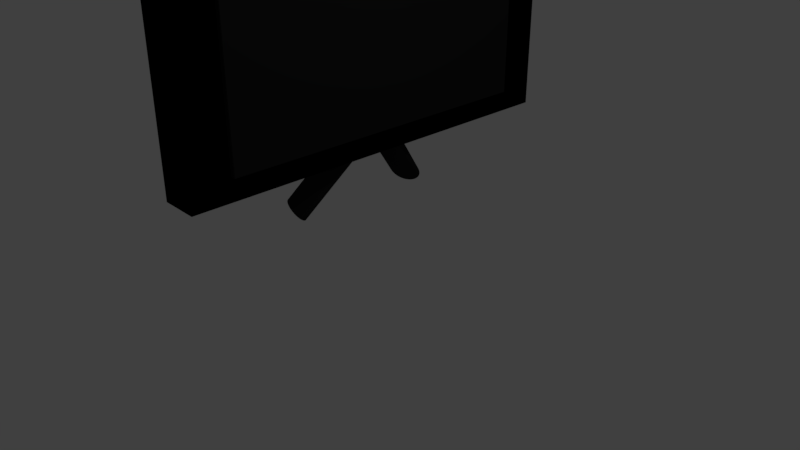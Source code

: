 # Source: tv.blend  (saved by Blender 2.78.0; exported with 4.5.12 LTS)
import bpy
from mathutils import Matrix  # noqa: F401  (used for matrix-valued properties, if any)

bpy.ops.wm.read_factory_settings(use_empty=True)
scene = bpy.context.scene
scene.name = 'Scene'

# ---- collections
col_collection_1 = bpy.data.collections.new('Collection 1'); scene.collection.children.link(col_collection_1)

# ---- materials (node trees are filled in below, after node groups)
mat_material_001 = bpy.data.materials.new('Material.001')
mat_material_001.alpha_threshold = 0.0
mat_material_001.use_transparent_shadow = False
mat_material_001.diffuse_color = (0.016, 0.016, 0.016, 1.0)
mat_material_001.roughness = 0.5
mat_material_001.line_color = (0.0, 0.0, 0.0, 1.0)
mat_material = bpy.data.materials.new('Material')
mat_material.alpha_threshold = 0.0
mat_material.use_transparent_shadow = False
mat_material.diffuse_color = (0.0, 0.0, 0.0, 1.0)
mat_material.roughness = 0.5
mat_material.line_color = (0.0, 0.0, 0.0, 1.0)

# ---- material node trees

# ---- world
world_world = bpy.data.worlds.new('World'); scene.world = world_world
world_world.color = (0.05088, 0.05088, 0.05088)
world_world.use_sun_shadow = False
world_world.sun_shadow_jitter_overblur = 0.0
world_world.cycles.sampling_method = 'MANUAL'

# ---- cameras
cam_camera = bpy.data.cameras.new('Camera')
cam_camera.clip_end = 100.0
cam_camera.lens = 35.0
cam_camera.sensor_width = 32.0
cam_camera.sensor_height = 18.0
cam_camera.ortho_scale = 7.314
cam_camera.dof.focus_distance = 0.0
cam_camera.dof.aperture_fstop = 128.0

# ---- lights
light_lamp = bpy.data.lights.new('Lamp', 'POINT')
light_lamp.transmission_factor = 0.0
light_lamp.cutoff_distance = 30.0
light_lamp.energy = 100.0
light_lamp.shadow_buffer_clip_start = 1.001
light_lamp.shadow_soft_size = 0.1
light_lamp.shadow_maximum_resolution = 0.006
light_lamp.use_absolute_resolution = True

# ---- meshes
me_cylinder = bpy.data.meshes.new('Cylinder')
me_cylinder.from_pydata([(0.0, 1.0, -1.644), (0.0, 1.0, 8.234), (0.1951, 0.9808, -1.644), (0.1951, 0.9808, 8.234), (0.3827, 0.9239, -1.644), (0.3827, 0.9239, 8.234), (0.5556, 0.8315, -1.644), (0.5556, 0.8315, 8.234), (0.7071, 0.7071, -1.644), (0.7071, 0.7071, 8.234), (0.8315, 0.5556, -1.644), (0.8315, 0.5556, 8.234), (0.9239, 0.3827, -1.644), (0.9239, 0.3827, 8.234), (0.9808, 0.1951, -1.644), (0.9808, 0.1951, 8.234), (1.0, 7.55e-08, -1.644), (1.0, 7.55e-08, 8.234), (0.9808, -0.1951, -1.644), (0.9808, -0.1951, 8.234), (0.9239, -0.3827, -1.644), (0.9239, -0.3827, 8.234), (0.8315, -0.5556, -1.644), (0.8315, -0.5556, 8.234), (0.7071, -0.7071, -1.644), (0.7071, -0.7071, 8.234), (0.5556, -0.8315, -1.644), (0.5556, -0.8315, 8.234), (0.3827, -0.9239, -1.644), (0.3827, -0.9239, 8.234), (0.1951, -0.9808, -1.644), (0.1951, -0.9808, 8.234), (-3.258e-07, -1.0, -1.644), (-3.258e-07, -1.0, 8.234), (-0.1951, -0.9808, -1.644), (-0.1951, -0.9808, 8.234), (-0.3827, -0.9239, -1.644), (-0.3827, -0.9239, 8.234), (-0.5556, -0.8315, -1.644), (-0.5556, -0.8315, 8.234), (-0.7071, -0.7071, -1.644), (-0.7071, -0.7071, 8.234), (-0.8315, -0.5556, -1.644), (-0.8315, -0.5556, 8.234), (-0.9239, -0.3827, -1.644), (-0.9239, -0.3827, 8.234), (-0.9808, -0.1951, -1.644), (-0.9808, -0.1951, 8.234), (-1.0, 9.656e-07, -1.644), (-1.0, 9.656e-07, 8.234), (-0.9808, 0.1951, -1.644), (-0.9808, 0.1951, 8.234), (-0.9239, 0.3827, -1.644), (-0.9239, 0.3827, 8.234), (-0.8315, 0.5556, -1.644), (-0.8315, 0.5556, 8.234), (-0.7071, 0.7071, -1.644), (-0.7071, 0.7071, 8.234), (-0.5556, 0.8315, -1.644), (-0.5556, 0.8315, 8.234), (-0.3827, 0.9239, -1.644), (-0.3827, 0.9239, 8.234), (-0.1951, 0.9808, -1.644), (-0.1951, 0.9808, 8.234)], [], [(0, 1, 3, 2), (2, 3, 5, 4), (4, 5, 7, 6), (6, 7, 9, 8), (8, 9, 11, 10), (10, 11, 13, 12), (12, 13, 15, 14), (14, 15, 17, 16), (16, 17, 19, 18), (18, 19, 21, 20), (20, 21, 23, 22), (22, 23, 25, 24), (24, 25, 27, 26), (26, 27, 29, 28), (28, 29, 31, 30), (30, 31, 33, 32), (32, 33, 35, 34), (34, 35, 37, 36), (36, 37, 39, 38), (38, 39, 41, 40), (40, 41, 43, 42), (42, 43, 45, 44), (44, 45, 47, 46), (46, 47, 49, 48), (48, 49, 51, 50), (50, 51, 53, 52), (52, 53, 55, 54), (54, 55, 57, 56), (56, 57, 59, 58), (58, 59, 61, 60), (3, 1, 63, 61, 59, 57, 55, 53, 51, 49, 47, 45, 43, 41, 39, 37, 35, 33, 31, 29, 27, 25, 23, 21, 19, 17, 15, 13, 11, 9, 7, 5), (60, 61, 63, 62), (62, 63, 1, 0), (0, 2, 4, 6, 8, 10, 12, 14, 16, 18, 20, 22, 24, 26, 28, 30, 32, 34, 36, 38, 40, 42, 44, 46, 48, 50, 52, 54, 56, 58, 60, 62)])
me_cylinder.materials.append(mat_material_001)
me_cylinder.use_remesh_preserve_volume = False
me_cylinder.use_remesh_preserve_attributes = False
me_cylinder.use_mirror_vertex_groups = False
me_cylinder.update()
me_cube = bpy.data.meshes.new('Cube')
me_cube.from_pydata([(-0.4875, 1.0, -1.0), (-0.4875, -4.817, -1.0), (-1.028, -4.817, -1.0), (-1.028, 1.0, -1.0), (-0.4875, 1.0, 1.796), (-0.4875, -4.817, 1.796), (-1.028, -4.817, 1.796), (-1.028, 1.0, 1.796)], [], [(0, 1, 2, 3), (4, 7, 6, 5), (0, 4, 5, 1), (1, 5, 6, 2), (2, 6, 7, 3), (4, 0, 3, 7)])
me_cube.materials.append(mat_material)
me_cube.use_remesh_preserve_volume = False
me_cube.use_remesh_preserve_attributes = False
me_cube.use_mirror_vertex_groups = False
me_cube.update()
me_cylinder_001 = bpy.data.meshes.new('Cylinder.001')
me_cylinder_001.from_pydata([(0.0, 1.0, -1.644), (0.0, 1.0, 8.234), (0.1951, 0.9808, -1.644), (0.1951, 0.9808, 8.234), (0.3827, 0.9239, -1.644), (0.3827, 0.9239, 8.234), (0.5556, 0.8315, -1.644), (0.5556, 0.8315, 8.234), (0.7071, 0.7071, -1.644), (0.7071, 0.7071, 8.234), (0.8315, 0.5556, -1.644), (0.8315, 0.5556, 8.234), (0.9239, 0.3827, -1.644), (0.9239, 0.3827, 8.234), (0.9808, 0.1951, -1.644), (0.9808, 0.1951, 8.234), (1.0, 7.55e-08, -1.644), (1.0, 7.55e-08, 8.234), (0.9808, -0.1951, -1.644), (0.9808, -0.1951, 8.234), (0.9239, -0.3827, -1.644), (0.9239, -0.3827, 8.234), (0.8315, -0.5556, -1.644), (0.8315, -0.5556, 8.234), (0.7071, -0.7071, -1.644), (0.7071, -0.7071, 8.234), (0.5556, -0.8315, -1.644), (0.5556, -0.8315, 8.234), (0.3827, -0.9239, -1.644), (0.3827, -0.9239, 8.234), (0.1951, -0.9808, -1.644), (0.1951, -0.9808, 8.234), (-3.258e-07, -1.0, -1.644), (-3.258e-07, -1.0, 8.234), (-0.1951, -0.9808, -1.644), (-0.1951, -0.9808, 8.234), (-0.3827, -0.9239, -1.644), (-0.3827, -0.9239, 8.234), (-0.5556, -0.8315, -1.644), (-0.5556, -0.8315, 8.234), (-0.7071, -0.7071, -1.644), (-0.7071, -0.7071, 8.234), (-0.8315, -0.5556, -1.644), (-0.8315, -0.5556, 8.234), (-0.9239, -0.3827, -1.644), (-0.9239, -0.3827, 8.234), (-0.9808, -0.1951, -1.644), (-0.9808, -0.1951, 8.234), (-1.0, 9.656e-07, -1.644), (-1.0, 9.656e-07, 8.234), (-0.9808, 0.1951, -1.644), (-0.9808, 0.1951, 8.234), (-0.9239, 0.3827, -1.644), (-0.9239, 0.3827, 8.234), (-0.8315, 0.5556, -1.644), (-0.8315, 0.5556, 8.234), (-0.7071, 0.7071, -1.644), (-0.7071, 0.7071, 8.234), (-0.5556, 0.8315, -1.644), (-0.5556, 0.8315, 8.234), (-0.3827, 0.9239, -1.644), (-0.3827, 0.9239, 8.234), (-0.1951, 0.9808, -1.644), (-0.1951, 0.9808, 8.234)], [], [(0, 1, 3, 2), (2, 3, 5, 4), (4, 5, 7, 6), (6, 7, 9, 8), (8, 9, 11, 10), (10, 11, 13, 12), (12, 13, 15, 14), (14, 15, 17, 16), (16, 17, 19, 18), (18, 19, 21, 20), (20, 21, 23, 22), (22, 23, 25, 24), (24, 25, 27, 26), (26, 27, 29, 28), (28, 29, 31, 30), (30, 31, 33, 32), (32, 33, 35, 34), (34, 35, 37, 36), (36, 37, 39, 38), (38, 39, 41, 40), (40, 41, 43, 42), (42, 43, 45, 44), (44, 45, 47, 46), (46, 47, 49, 48), (48, 49, 51, 50), (50, 51, 53, 52), (52, 53, 55, 54), (54, 55, 57, 56), (56, 57, 59, 58), (58, 59, 61, 60), (3, 1, 63, 61, 59, 57, 55, 53, 51, 49, 47, 45, 43, 41, 39, 37, 35, 33, 31, 29, 27, 25, 23, 21, 19, 17, 15, 13, 11, 9, 7, 5), (60, 61, 63, 62), (62, 63, 1, 0), (0, 2, 4, 6, 8, 10, 12, 14, 16, 18, 20, 22, 24, 26, 28, 30, 32, 34, 36, 38, 40, 42, 44, 46, 48, 50, 52, 54, 56, 58, 60, 62)])
me_cylinder_001.materials.append(mat_material_001)
me_cylinder_001.use_remesh_preserve_volume = False
me_cylinder_001.use_remesh_preserve_attributes = False
me_cylinder_001.use_mirror_vertex_groups = False
me_cylinder_001.update()
me_cube_001 = bpy.data.meshes.new('Cube.001')
me_cube_001.from_pydata([(-0.4875, 1.0, -1.0), (-0.4875, -4.817, -1.0), (-1.028, -4.817, -1.0), (-1.028, 1.0, -1.0), (-0.4875, 1.0, 1.796), (-0.4875, -4.817, 1.796), (-1.028, -4.817, 1.796), (-1.028, 1.0, 1.796)], [], [(0, 1, 2, 3), (4, 7, 6, 5), (0, 4, 5, 1), (1, 5, 6, 2), (2, 6, 7, 3), (4, 0, 3, 7)])
me_cube_001.materials.append(mat_material_001)
me_cube_001.use_remesh_preserve_volume = False
me_cube_001.use_remesh_preserve_attributes = False
me_cube_001.use_mirror_vertex_groups = False
me_cube_001.update()

# ---- objects
ob_cylinder = bpy.data.objects.new('Cylinder', me_cylinder)
ob_cube = bpy.data.objects.new('Cube', me_cube)
ob_lamp = bpy.data.objects.new('Lamp', light_lamp)
ob_camera = bpy.data.objects.new('Camera', cam_camera)
ob_cylinder_001 = bpy.data.objects.new('Cylinder.001', me_cylinder_001)
ob_cube_001 = bpy.data.objects.new('Cube.001', me_cube_001)

# ---- transforms, parenting, visibility, modifiers, constraints
ob_cylinder.location = (-1.24, -0.005034, 0.409)
ob_cylinder.rotation_euler = (-0.6661, 0.1493, -0.406)
ob_cylinder.scale = (0.254, 0.1464, 0.1543)
ob_cylinder.lineart.crease_threshold = 0.0
ob_cube.location = (0.0, 2.632, 2.082)
ob_cube.lock_rotations_4d = False
ob_cube.empty_display_type = 'ARROWS'
ob_cube.lineart.crease_threshold = 0.0
ob_lamp.location = (4.076, 1.005, 5.904)
ob_lamp.rotation_euler = (0.6503, 0.05522, 1.866)
ob_lamp.lock_rotations_4d = False
ob_lamp.empty_display_type = 'ARROWS'
ob_lamp.color = (0.0, 0.0, 0.0, 0.0)
ob_lamp.lineart.crease_threshold = 0.0
ob_camera.location = (7.481, -6.508, 5.344)
ob_camera.rotation_euler = (1.109, 0.0, 0.8149)
ob_camera.lock_rotations_4d = False
ob_camera.empty_display_type = 'ARROWS'
ob_camera.color = (0.0, 0.0, 0.0, 0.0)
ob_camera.display_type = 'WIRE'
ob_camera.lineart.crease_threshold = 0.0
ob_cylinder_001.location = (-1.24, 1.727, 0.409)
ob_cylinder_001.rotation_euler = (-5.504, 0.2271, 0.2646)
ob_cylinder_001.scale = (0.254, 0.1464, 0.1543)
ob_cylinder_001.lineart.crease_threshold = 0.0
ob_cube_001.location = (-0.02831, 2.224, 2.198)
ob_cube_001.scale = (0.8, 0.8, 0.8)
ob_cube_001.lock_rotations_4d = False
ob_cube_001.empty_display_type = 'ARROWS'
ob_cube_001.lineart.crease_threshold = 0.0

# ---- collection membership
col_collection_1.objects.link(ob_cylinder)
col_collection_1.objects.link(ob_cube)
col_collection_1.objects.link(ob_lamp)
col_collection_1.objects.link(ob_camera)
col_collection_1.objects.link(ob_cylinder_001)
col_collection_1.objects.link(ob_cube_001)

# ---- scene / render settings (as saved in the file)
scene.camera = ob_camera
scene.frame_start = 1; scene.frame_end = 250; scene.frame_set(1)
scene.render.engine = 'BLENDER_EEVEE_NEXT'
scene.render.resolution_percentage = 50
scene.render.dither_intensity = 0.0
scene.cycles.use_denoising = False
scene.cycles.samples = 128
scene.cycles.sampling_pattern = 'TABULATED_SOBOL'
scene.cycles.light_sampling_threshold = 0.0
scene.cycles.use_adaptive_sampling = False
scene.cycles.use_light_tree = False
scene.cycles.blur_glossy = 0.0
scene.cycles.sample_clamp_indirect = 0.0
scene.view_settings.view_transform = 'Standard'
bpy.context.view_layer.update()
